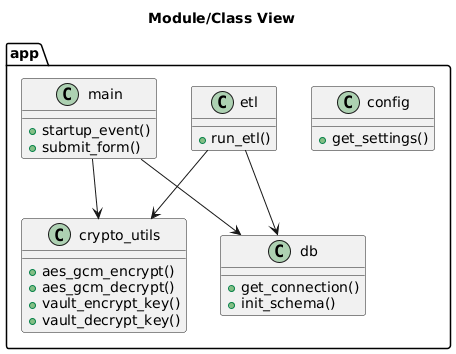

The diagram above was rendered by PlantUML. Its source (embedded in the PNG):
@startuml
title Module/Class View

package "app" {
  class main {
    +startup_event()
    +submit_form()
  }

  class crypto_utils {
    +aes_gcm_encrypt()
    +aes_gcm_decrypt()
    +vault_encrypt_key()
    +vault_decrypt_key()
  }

  class db {
    +get_connection()
    +init_schema()
  }

  class etl {
    +run_etl()
  }

  class config {
    +get_settings()
  }
}

main --> db
main --> crypto_utils
etl --> db
etl --> crypto_utils

@enduml